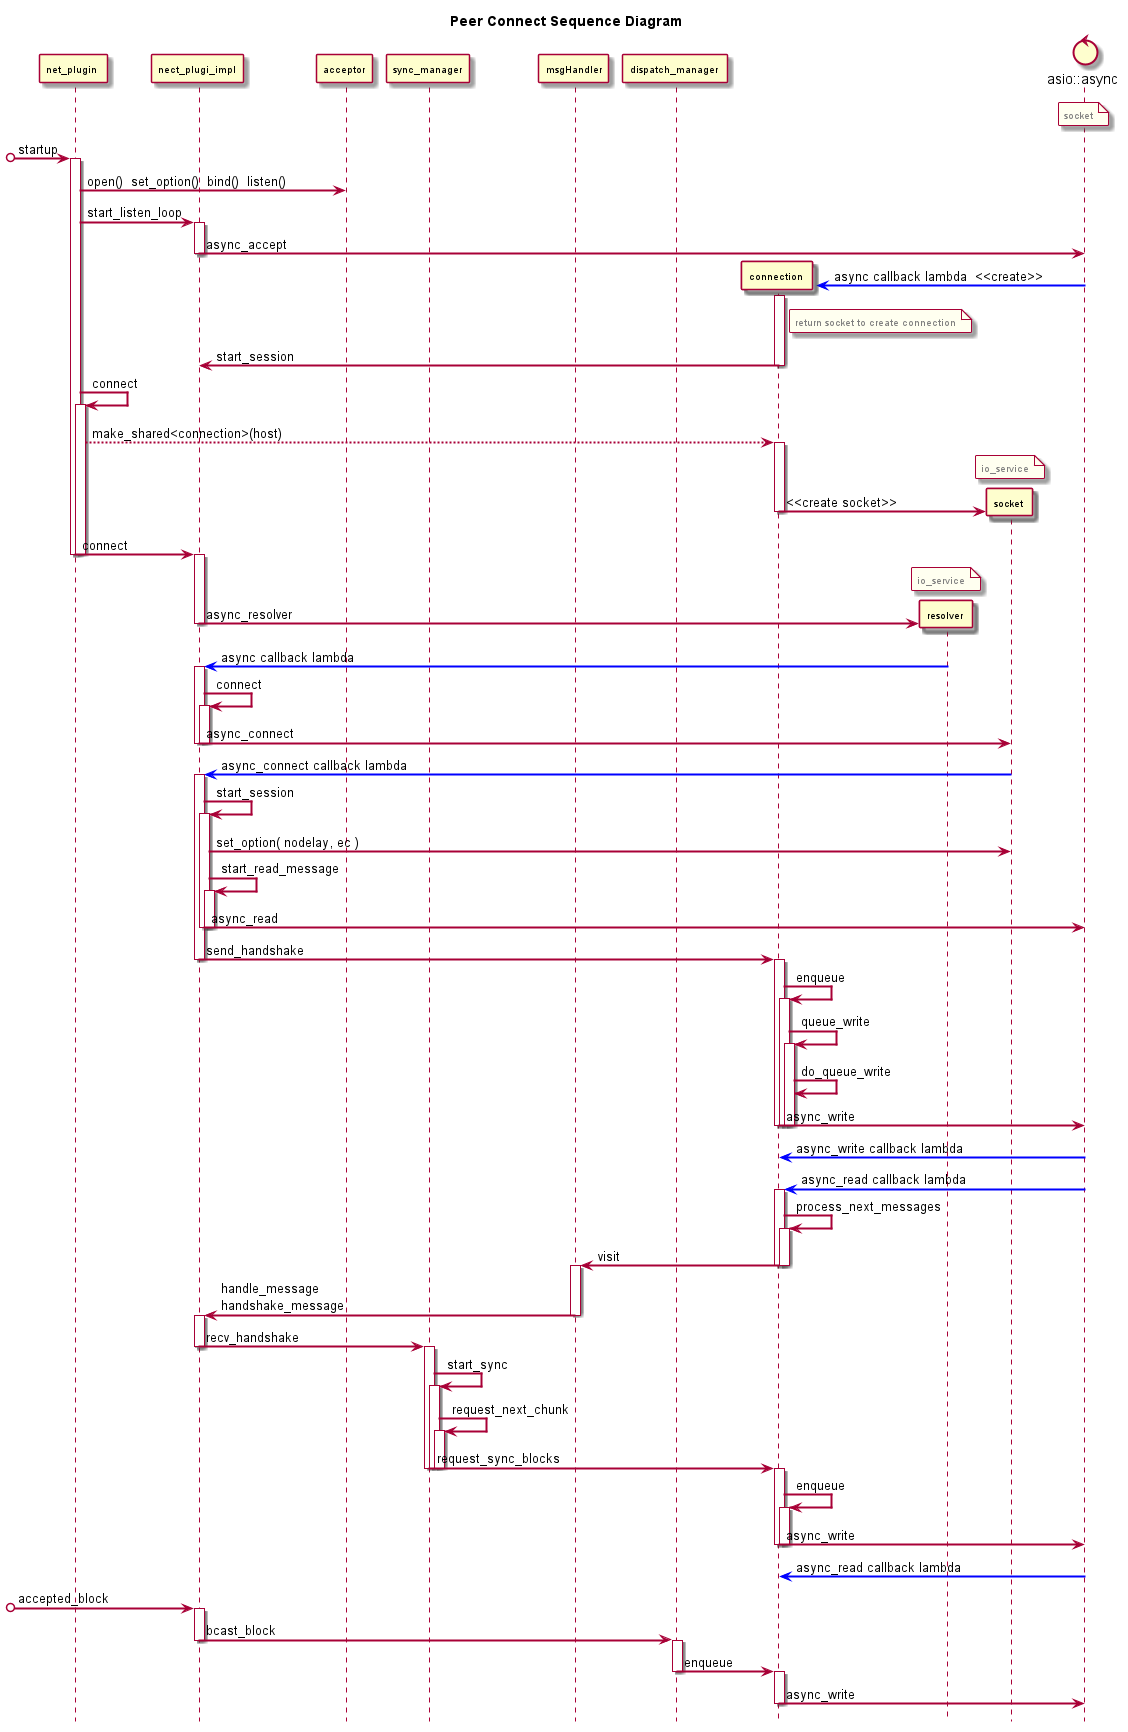

The diagram above was rendered by PlantUML. Its source (embedded in the PNG):
@startuml
skinparam sequenceArrowThickness 2
skinparam roundCorner 2
skinparam participantFontSize 10
  title Peer Connect Sequence Diagram
hide footbox

participant "net_plugin " as np
participant "nect_plugi_impl" as npi
participant "acceptor" as acceptor
participant "sync_manager" as sync_manager
participant "msgHandler" as msgHandler
participant  "dispatch_manager " as dispatcher
participant  "connection " as conn
participant  "resolver " as resolver
participant  "socket " as socket
control "asio::async"  as async
note over async #Ivory : <font color=grey size =10>socket

[o->np: startup
    activate np
    np->acceptor: open()  set_option()  bind()  listen()
    np->npi: start_listen_loop
    activate npi
        npi->async:async_accept
    deactivate npi
    create conn
async-[#0000FF]>conn: async callback lambda  <<create>>
    activate conn
                note right conn #Ivory : <font color=grey size =10>return socket to create connection
    conn->npi:start_session
    deactivate conn


    np->np: connect
        activate np
        np-->conn: make_shared<connection>(host)
            activate conn
            create socket
            note over socket #Ivory : <font color=grey size =10>io_service
            conn->socket:<<create socket>>
            deactivate conn
np->npi: connect
       deactivate np
    deactivate np
    activate npi
create resolver
note over resolver #Ivory : <font color=grey size =10>io_service
npi->resolver:async_resolver
    deactivate npi


resolver-[#0000FF]>npi: async callback lambda
    activate npi
    npi->npi: connect
        activate npi
        npi->socket: async_connect
        deactivate npi
    deactivate npi

socket-[#0000FF]>npi: async_connect callback lambda
    activate npi
    npi->npi: start_session
        activate npi
        npi->socket: set_option( nodelay, ec )
        npi->npi: start_read_message
            activate npi
                npi->async:async_read
            deactivate npi
        deactivate npi

npi->conn: send_handshake
    deactivate npi
    activate conn
    conn->conn: enqueue
        activate conn
        conn->conn: queue_write
            activate conn
            conn->conn: do_queue_write
            conn->async:async_write
            deactivate conn
        deactivate conn
    deactivate conn

async-[#0000FF]>conn:async_write callback lambda

async-[#0000FF]>conn:async_read callback lambda
    activate conn
        conn->conn: process_next_messages
        activate conn

conn->msgHandler: visit
        deactivate conn
    deactivate conn
             activate msgHandler

msgHandler->npi: handle_message \nhandshake_message
            deactivate msgHandler
     activate npi

npi->sync_manager:recv_handshake
    deactivate npi
    activate sync_manager
        sync_manager->sync_manager: start_sync
        activate sync_manager
            sync_manager->sync_manager: request_next_chunk
                activate sync_manager

sync_manager->conn:   request_sync_blocks
                deactivate sync_manager
        deactivate sync_manager
    deactivate sync_manager
    activate conn
        conn->conn: enqueue
        activate conn

conn->async: async_write
      deactivate conn
  deactivate conn

 async-[#0000FF]>conn:async_read callback lambda

[o->npi: accepted_block
    activate npi
npi->dispatcher: bcast_block
    deactivate npi
    activate dispatcher
dispatcher->conn:enqueue
    deactivate dispatcher
    activate conn
conn->async: async_write
    deactivate conn


@enduml